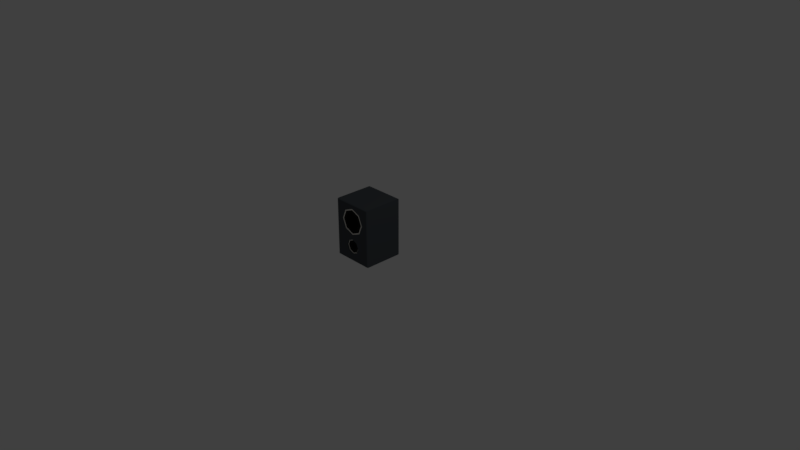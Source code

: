 # Source: stereo.blend  (saved by Blender 2.78.0; exported with 4.5.12 LTS)
import bpy
from mathutils import Matrix  # noqa: F401  (used for matrix-valued properties, if any)

bpy.ops.wm.read_factory_settings(use_empty=True)
scene = bpy.context.scene
scene.name = 'Scene'

# ---- collections
col_collection_1 = bpy.data.collections.new('Collection 1'); scene.collection.children.link(col_collection_1)

# ---- materials (node trees are filled in below, after node groups)
mat_lambert3sg = bpy.data.materials.new('lambert3SG')
mat_lambert3sg.alpha_threshold = 0.0
mat_lambert3sg.use_transparent_shadow = False
mat_lambert3sg.diffuse_color = (0.84, 0.81, 0.75, 1.0)
mat_lambert3sg.roughness = 0.5
mat_lambert4sg = bpy.data.materials.new('lambert4SG')
mat_lambert4sg.alpha_threshold = 0.0
mat_lambert4sg.use_transparent_shadow = False
mat_lambert4sg.diffuse_color = (0.01, 0.01, 0.01, 1.0)
mat_lambert4sg.roughness = 0.5
mat_lambert2sg = bpy.data.materials.new('lambert2SG')
mat_lambert2sg.alpha_threshold = 0.0
mat_lambert2sg.use_transparent_shadow = False
mat_lambert2sg.diffuse_color = (0.07, 0.08, 0.09, 1.0)
mat_lambert2sg.roughness = 0.5

# ---- material node trees

# ---- world
world_world = bpy.data.worlds.new('World'); scene.world = world_world
world_world.color = (0.05088, 0.05088, 0.05088)
world_world.use_sun_shadow = False
world_world.sun_shadow_jitter_overblur = 0.0
world_world.cycles.sampling_method = 'MANUAL'

# ---- cameras
cam_camera = bpy.data.cameras.new('Camera')
cam_camera.clip_end = 100.0
cam_camera.lens = 35.0
cam_camera.sensor_width = 32.0
cam_camera.sensor_height = 18.0
cam_camera.ortho_scale = 7.314
cam_camera.dof.focus_distance = 0.0
cam_camera.dof.aperture_fstop = 128.0

# ---- lights
light_lamp = bpy.data.lights.new('Lamp', 'POINT')
light_lamp.transmission_factor = 0.0
light_lamp.cutoff_distance = 30.0
light_lamp.energy = 100.0
light_lamp.shadow_buffer_clip_start = 1.001
light_lamp.shadow_soft_size = 0.1
light_lamp.shadow_maximum_resolution = 0.006
light_lamp.use_absolute_resolution = True

# ---- meshes
me_hifistereo = bpy.data.meshes.new('hifiStereo')
me_hifistereo.from_pydata([(0.0, 3.835, 2.671), (-1.149, 4.311, 2.671), (-1.259, 4.201, 2.671), (0.0, 3.679, 2.671), (-1.625, 5.46, 2.671), (-1.78, 5.46, 2.671), (1.149, 4.311, 2.671), (1.259, 4.201, 2.671), (1.625, 5.46, 2.671), (1.78, 5.46, 2.671), (-1.149, 6.608, 2.671), (-1.259, 6.718, 2.671), (0.0, 7.084, 2.671), (0.0, 7.24, 2.671), (1.149, 6.608, 2.671), (1.259, 6.718, 2.671), (0.0, 3.835, 2.598), (0.0, 3.679, 2.598), (-1.259, 4.201, 2.598), (-1.149, 4.311, 2.598), (-1.78, 5.46, 2.598), (-1.625, 5.46, 2.598), (1.149, 4.311, 2.598), (1.259, 4.201, 2.598), (1.625, 5.46, 2.598), (1.78, 5.46, 2.598), (-1.259, 6.718, 2.598), (-1.149, 6.608, 2.598), (0.0, 7.24, 2.598), (0.0, 7.084, 2.598), (1.259, 6.718, 2.598), (1.149, 6.608, 2.598), (0.0, 1.868, 2.551), (0.0, 1.996, 2.598), (-0.09005, 1.906, 2.551), (-0.1274, 1.996, 2.551), (0.09005, 1.906, 2.551), (0.1274, 1.996, 2.551), (-0.09005, 2.086, 2.551), (0.0, 2.123, 2.551), (0.09005, 2.086, 2.551), (0.0, 1.752, 2.408), (-0.1724, 1.823, 2.408), (-0.2086, 1.787, 2.408), (0.0, 1.701, 2.408), (-0.2438, 1.996, 2.408), (-0.295, 1.996, 2.408), (0.1724, 1.823, 2.408), (0.2086, 1.787, 2.408), (0.2438, 1.996, 2.408), (0.295, 1.996, 2.408), (-0.1724, 2.168, 2.408), (-0.2086, 2.204, 2.408), (0.0, 2.24, 2.408), (0.0, 2.291, 2.408), (0.1724, 2.168, 2.408), (0.2086, 2.204, 2.408), (0.0, 2.427, 2.513), (0.3049, 2.301, 2.513), (0.6615, 2.657, 2.57), (0.0, 2.931, 2.57), (-0.3049, 2.301, 2.513), (-0.6615, 2.657, 2.57), (-0.4311, 1.996, 2.513), (-0.9355, 1.996, 2.57), (-0.3049, 1.691, 2.513), (-0.6615, 1.334, 2.57), (0.0, 1.565, 2.513), (0.0, 1.06, 2.57), (0.3049, 1.691, 2.513), (0.6615, 1.334, 2.57), (0.4311, 1.996, 2.513), (0.9355, 1.996, 2.57), (0.0, 2.423, 2.489), (0.3022, 2.298, 2.489), (-0.3022, 2.298, 2.489), (-0.4274, 1.996, 2.489), (-0.3022, 1.694, 2.489), (0.0, 1.568, 2.489), (0.3022, 1.694, 2.489), (0.4274, 1.996, 2.489), (-0.3825, 1.996, 2.488), (-0.2705, 2.266, 2.488), (-0.2843, 2.28, 2.488), (-0.4021, 1.996, 2.488), (-0.2705, 1.725, 2.488), (-0.2843, 1.711, 2.488), (0.0, 1.613, 2.488), (0.0, 1.594, 2.488), (0.2705, 1.725, 2.488), (0.2843, 1.711, 2.488), (0.3825, 1.996, 2.488), (0.4021, 1.996, 2.488), (0.2705, 2.266, 2.488), (0.2843, 2.28, 2.488), (0.0, 2.378, 2.488), (0.0, 2.398, 2.488), (-0.2874, 2.283, 2.489), (-0.4064, 1.996, 2.489), (-0.2874, 1.708, 2.489), (0.0, 1.589, 2.489), (0.2874, 1.708, 2.489), (0.4064, 1.996, 2.489), (0.2874, 2.283, 2.489), (0.0, 2.402, 2.489), (0.0, 1.786, 2.488), (-0.1481, 1.848, 2.488), (-0.2095, 1.996, 2.488), (0.1481, 1.848, 2.488), (0.2095, 1.996, 2.488), (-0.1481, 2.144, 2.488), (0.0, 2.205, 2.488), (0.1481, 2.144, 2.488), (0.0, 1.112, 2.594), (-0.6246, 1.371, 2.594), (-0.7216, 1.274, 2.595), (0.0, 0.9752, 2.595), (-0.8833, 1.996, 2.594), (-1.021, 1.996, 2.595), (0.6246, 1.371, 2.594), (0.7216, 1.274, 2.595), (0.8833, 1.996, 2.594), (1.021, 1.996, 2.595), (-0.6246, 2.62, 2.594), (-0.7216, 2.717, 2.595), (0.0, 2.879, 2.594), (0.0, 3.016, 2.595), (0.6246, 2.62, 2.594), (0.7216, 2.717, 2.595), (0.0, 1.112, 2.555), (0.0, 0.9752, 2.554), (-0.7216, 1.274, 2.554), (-0.6246, 1.371, 2.555), (-1.021, 1.996, 2.554), (-0.8833, 1.996, 2.555), (0.6246, 1.371, 2.555), (0.7216, 1.274, 2.554), (0.8833, 1.996, 2.555), (1.021, 1.996, 2.554), (-0.7216, 2.717, 2.554), (-0.6246, 2.62, 2.555), (0.0, 3.016, 2.554), (0.0, 2.879, 2.555), (0.7216, 2.717, 2.554), (0.6246, 2.62, 2.555), (0.0, 4.95, 2.184), (0.0, 5.46, 2.072), (-0.3602, 5.099, 2.184), (-0.5093, 5.46, 2.184), (0.3602, 5.099, 2.184), (0.5093, 5.46, 2.184), (-0.3602, 5.82, 2.184), (0.0, 5.969, 2.184), (0.3602, 5.82, 2.184), (-0.5706, 4.889, 2.34), (0.0, 4.653, 2.34), (-0.8069, 5.46, 2.34), (0.5706, 4.889, 2.34), (0.8069, 5.46, 2.34), (-0.5706, 6.03, 2.34), (0.0, 6.266, 2.34), (0.5706, 6.03, 2.34), (0.0, 6.639, 2.627), (0.8339, 6.293, 2.627), (1.154, 6.613, 2.627), (0.0, 7.091, 2.627), (-0.8339, 6.293, 2.627), (-1.154, 6.613, 2.627), (-1.179, 5.46, 2.627), (-1.632, 5.46, 2.627), (-0.8339, 4.626, 2.627), (-1.154, 4.306, 2.627), (0.0, 4.28, 2.627), (0.0, 3.828, 2.627), (0.8339, 4.626, 2.627), (1.154, 4.306, 2.627), (1.179, 5.46, 2.627), (1.632, 5.46, 2.627), (0.0, 6.629, 2.561), (0.8266, 6.286, 2.561), (-0.8266, 6.286, 2.561), (-1.169, 5.46, 2.561), (-0.8266, 4.633, 2.561), (0.0, 4.291, 2.561), (0.8266, 4.633, 2.561), (1.169, 5.46, 2.561), (-1.046, 5.46, 2.56), (-0.7399, 6.199, 2.56), (-0.7777, 6.237, 2.56), (-1.1, 5.46, 2.56), (-0.7399, 4.72, 2.56), (-0.7777, 4.682, 2.56), (0.0, 4.413, 2.56), (0.0, 4.36, 2.56), (0.7399, 4.72, 2.56), (0.7777, 4.682, 2.56), (1.046, 5.46, 2.56), (1.1, 5.46, 2.56), (0.7399, 6.199, 2.56), (0.7777, 6.237, 2.56), (0.0, 6.506, 2.56), (0.0, 6.559, 2.56), (-0.7861, 6.246, 2.561), (-1.112, 5.46, 2.561), (-0.7861, 4.673, 2.561), (0.0, 4.348, 2.561), (0.7861, 4.673, 2.561), (1.112, 5.46, 2.561), (0.7861, 6.246, 2.561), (0.0, 6.571, 2.561), (-2.666, 0.06596, 2.712), (0.0, 0.06596, 2.712), (0.0, 0.9906, 2.712), (-0.7107, 1.285, 2.712), (-2.648, 0.09215, -2.712), (-2.712, 0.0, -2.608), (-2.712, 1.996, -2.608), (-2.648, 2.041, -2.712), (0.0, 0.09215, -2.712), (0.0, 0.0, -2.608), (0.7107, 1.285, 2.712), (2.666, 0.06596, 2.712), (2.666, 2.028, 2.712), (1.005, 1.996, 2.712), (1.005, 1.996, 2.712), (-2.666, 2.028, 2.712), (-1.005, 1.996, 2.712), (-0.7107, 2.706, 2.712), (-0.7107, 2.707, 2.712), (-2.666, 3.448, 2.712), (0.0, 1.996, -2.712), (-2.712, 3.44, -2.608), (-2.648, 3.451, -2.712), (2.648, 0.09215, -2.712), (2.712, 0.0, -2.608), (2.648, 2.041, -2.712), (2.712, 1.996, -2.608), (0.0, 3.44, 2.712), (0.0, 3.001, 2.712), (0.7104, 2.707, 2.712), (2.666, 3.448, 2.712), (0.0, 3.616, 2.712), (-1.303, 4.156, 2.712), (0.0, 3.44, -2.712), (-2.712, 5.46, -2.608), (-2.648, 5.423, -2.712), (2.648, 3.451, -2.712), (2.712, 3.44, -2.608), (1.303, 4.156, 2.712), (2.666, 5.434, 2.712), (1.843, 5.46, 2.712), (0.0, 3.725, 2.56), (-1.226, 4.233, 2.56), (-1.843, 5.46, 2.712), (-1.734, 5.46, 2.56), (-2.666, 5.434, 2.712), (-1.303, 6.763, 2.712), (-2.666, 7.782, 2.712), (0.0, 5.46, -2.712), (-2.712, 7.848, -2.608), (-2.648, 7.756, -2.712), (2.648, 5.423, -2.712), (2.712, 5.46, -2.608), (1.226, 4.233, 2.56), (0.0, 7.782, 2.712), (0.0, 7.303, 2.712), (1.303, 6.763, 2.712), (2.666, 7.782, 2.712), (1.734, 5.46, 2.56), (-1.226, 6.686, 2.56), (0.0, 7.194, 2.56), (0.0, 7.848, -2.608), (0.0, 7.756, -2.712), (2.648, 7.756, -2.712), (2.712, 7.848, -2.608), (1.226, 6.686, 2.56), (0.6979, 2.694, 2.56), (0.0, 2.983, 2.56), (0.987, 1.996, 2.56), (0.7107, 2.706, 2.712), (-0.6979, 2.694, 2.56), (0.6979, 1.298, 2.56), (-1.005, 1.996, 2.712), (-0.987, 1.996, 2.56), (0.0, 1.009, 2.56), (-0.6979, 1.298, 2.56), (2.712, 5.46, 2.575), (2.712, 7.848, 2.575), (2.712, 3.44, 2.575), (2.712, 1.996, 2.575), (2.712, 0.0, 2.575), (0.0, 0.0, 2.575), (-2.712, 0.0, 2.575), (-2.712, 1.996, 2.575), (-2.712, 3.44, 2.575), (-2.712, 5.46, 2.575), (-2.712, 7.848, 2.575), (0.0, 7.848, 2.575)], [], [(0, 1, 2, 3), (1, 4, 5, 2), (6, 0, 3, 7), (8, 6, 7, 9), (4, 10, 11, 5), (10, 12, 13, 11), (12, 14, 15, 13), (14, 8, 9, 15), (16, 17, 18, 19), (19, 18, 20, 21), (22, 23, 17, 16), (24, 25, 23, 22), (21, 20, 26, 27), (27, 26, 28, 29), (29, 28, 30, 31), (31, 30, 25, 24), (16, 19, 1, 0), (18, 17, 3, 2), (19, 21, 4, 1), (20, 18, 2, 5), (22, 16, 0, 6), (17, 23, 7, 3), (24, 22, 6, 8), (23, 25, 9, 7), (21, 27, 10, 4), (26, 20, 5, 11), (27, 29, 12, 10), (28, 26, 11, 13), (29, 31, 14, 12), (30, 28, 13, 15), (31, 24, 8, 14), (25, 30, 15, 9), (32, 33, 34), (34, 33, 35), (36, 33, 32), (37, 33, 36), (35, 33, 38), (38, 33, 39), (39, 33, 40), (40, 33, 37), (41, 42, 43, 44), (42, 45, 46, 43), (47, 41, 44, 48), (49, 47, 48, 50), (45, 51, 52, 46), (51, 53, 54, 52), (53, 55, 56, 54), (55, 49, 50, 56), (57, 58, 59, 60), (61, 57, 60, 62), (63, 61, 62, 64), (65, 63, 64, 66), (67, 65, 66, 68), (69, 67, 68, 70), (71, 69, 70, 72), (58, 71, 72, 59), (73, 74, 58, 57), (75, 73, 57, 61), (76, 75, 61, 63), (77, 76, 63, 65), (78, 77, 65, 67), (79, 78, 67, 69), (80, 79, 69, 71), (74, 80, 71, 58), (81, 82, 83, 84), (85, 81, 84, 86), (87, 85, 86, 88), (89, 87, 88, 90), (91, 89, 90, 92), (93, 91, 92, 94), (95, 93, 94, 96), (82, 95, 96, 83), (46, 52, 82, 81), (43, 46, 81, 85), (44, 43, 85, 87), (48, 44, 87, 89), (50, 48, 89, 91), (56, 50, 91, 93), (54, 56, 93, 95), (52, 54, 95, 82), (84, 83, 97, 98), (86, 84, 98, 99), (88, 86, 99, 100), (90, 88, 100, 101), (92, 90, 101, 102), (94, 92, 102, 103), (96, 94, 103, 104), (83, 96, 104, 97), (97, 104, 73, 75), (98, 97, 75, 76), (99, 98, 76, 77), (100, 99, 77, 78), (101, 100, 78, 79), (102, 101, 79, 80), (103, 102, 80, 74), (104, 103, 74, 73), (42, 41, 105, 106), (45, 42, 106, 107), (41, 47, 108, 105), (47, 49, 109, 108), (51, 45, 107, 110), (53, 51, 110, 111), (55, 53, 111, 112), (49, 55, 112, 109), (109, 112, 40, 37), (108, 109, 37, 36), (105, 108, 36, 32), (106, 105, 32, 34), (107, 106, 34, 35), (110, 107, 35, 38), (111, 110, 38, 39), (112, 111, 39, 40), (113, 114, 115, 116), (114, 117, 118, 115), (119, 113, 116, 120), (121, 119, 120, 122), (117, 123, 124, 118), (123, 125, 126, 124), (125, 127, 128, 126), (127, 121, 122, 128), (129, 130, 131, 132), (132, 131, 133, 134), (135, 136, 130, 129), (137, 138, 136, 135), (134, 133, 139, 140), (140, 139, 141, 142), (142, 141, 143, 144), (144, 143, 138, 137), (129, 132, 114, 113), (131, 130, 116, 115), (132, 134, 117, 114), (133, 131, 115, 118), (135, 129, 113, 119), (130, 136, 120, 116), (137, 135, 119, 121), (136, 138, 122, 120), (134, 140, 123, 117), (139, 133, 118, 124), (140, 142, 125, 123), (141, 139, 124, 126), (142, 144, 127, 125), (143, 141, 126, 128), (144, 137, 121, 127), (138, 143, 128, 122), (145, 146, 147), (147, 146, 148), (149, 146, 145), (150, 146, 149), (148, 146, 151), (151, 146, 152), (152, 146, 153), (153, 146, 150), (145, 147, 154, 155), (147, 148, 156, 154), (149, 145, 155, 157), (150, 149, 157, 158), (148, 151, 159, 156), (151, 152, 160, 159), (152, 153, 161, 160), (153, 150, 158, 161), (162, 163, 164, 165), (166, 162, 165, 167), (168, 166, 167, 169), (170, 168, 169, 171), (172, 170, 171, 173), (174, 172, 173, 175), (176, 174, 175, 177), (163, 176, 177, 164), (178, 179, 163, 162), (180, 178, 162, 166), (181, 180, 166, 168), (182, 181, 168, 170), (183, 182, 170, 172), (184, 183, 172, 174), (185, 184, 174, 176), (179, 185, 176, 163), (186, 187, 188, 189), (190, 186, 189, 191), (192, 190, 191, 193), (194, 192, 193, 195), (196, 194, 195, 197), (198, 196, 197, 199), (200, 198, 199, 201), (187, 200, 201, 188), (156, 159, 187, 186), (154, 156, 186, 190), (155, 154, 190, 192), (157, 155, 192, 194), (158, 157, 194, 196), (161, 158, 196, 198), (160, 161, 198, 200), (159, 160, 200, 187), (189, 188, 202, 203), (191, 189, 203, 204), (193, 191, 204, 205), (195, 193, 205, 206), (197, 195, 206, 207), (199, 197, 207, 208), (201, 199, 208, 209), (188, 201, 209, 202), (202, 209, 178, 180), (203, 202, 180, 181), (204, 203, 181, 182), (205, 204, 182, 183), (206, 205, 183, 184), (207, 206, 184, 185), (208, 207, 185, 179), (209, 208, 179, 178), (210, 211, 212, 213), (214, 215, 216, 217), (214, 218, 219, 215), (220, 221, 222, 223, 224), (225, 226, 227, 228, 229), (217, 230, 218, 214), (217, 216, 231, 232), (219, 218, 233, 234), (234, 233, 235, 236), (237, 238, 239, 240), (229, 237, 241, 242), (232, 243, 230, 217), (218, 230, 235, 233), (232, 231, 244, 245), (236, 235, 246, 247), (248, 240, 249, 250), (242, 241, 251, 252), (253, 242, 252, 254), (255, 253, 256, 257), (245, 258, 243, 232), (235, 230, 243, 246), (245, 244, 259, 260), (247, 246, 261, 262), (241, 248, 263, 251), (264, 265, 266, 267), (248, 250, 268, 263), (256, 253, 254, 269), (265, 256, 269, 270), (259, 271, 272, 260), (260, 272, 258, 245), (258, 261, 246, 243), (262, 261, 273, 274), (272, 271, 274, 273), (266, 265, 270, 275), (250, 266, 275, 268), (272, 273, 261, 258), (276, 239, 238, 277), (278, 224, 223, 279, 276), (280, 228, 227), (220, 224, 278, 281), (280, 227, 226, 282, 283), (212, 220, 281, 284), (282, 213, 285, 283), (213, 212, 284, 285), (267, 266, 250, 249), (241, 237, 240, 248), (279, 239, 276), (240, 239, 279, 223, 222), (212, 211, 221, 220), (210, 213, 282, 226, 225), (238, 228, 280, 277), (229, 228, 238, 237), (229, 242, 253, 255), (257, 256, 265, 264), (249, 286, 287, 267), (240, 288, 286, 249), (222, 289, 288, 240), (221, 290, 289, 222), (211, 291, 290, 221), (292, 291, 211, 210), (293, 292, 210, 225), (294, 293, 225, 229), (295, 294, 229, 255), (296, 295, 255, 257), (257, 264, 297, 296), (287, 297, 264, 267), (286, 262, 274, 287), (288, 247, 262, 286), (289, 236, 247, 288), (290, 234, 236, 289), (291, 219, 234, 290), (215, 219, 291, 292), (216, 215, 292, 293), (231, 216, 293, 294), (244, 231, 294, 295), (259, 244, 295, 296), (296, 297, 271, 259), (274, 271, 297, 287)])
me_hifistereo.polygons.foreach_set('material_index', [0, 0, 0, 0, 0, 0, 0, 0, 0, 0, 0, 0, 0, 0, 0, 0, 0, 0, 0, 0, 0, 0, 0, 0, 0, 0, 0, 0, 0, 0, 0, 0, 1, 1, 1, 1, 1, 1, 1, 1, 1, 1, 1, 1, 1, 1, 1, 1, 1, 1, 1, 1, 1, 1, 1, 1, 1, 1, 1, 1, 1, 1, 1, 1, 1, 1, 1, 1, 1, 1, 1, 1, 1, 1, 1, 1, 1, 1, 1, 1, 1, 1, 1, 1, 1, 1, 1, 1, 1, 1, 1, 1, 1, 1, 1, 1, 1, 1, 1, 1, 1, 1, 1, 1, 1, 1, 1, 1, 1, 1, 1, 1, 0, 0, 0, 0, 0, 0, 0, 0, 0, 0, 0, 0, 0, 0, 0, 0, 0, 0, 0, 0, 0, 0, 0, 0, 0, 0, 0, 0, 0, 0, 0, 0, 1, 1, 1, 1, 1, 1, 1, 1, 1, 1, 1, 1, 1, 1, 1, 1, 1, 1, 1, 1, 1, 1, 1, 1, 1, 1, 1, 1, 1, 1, 1, 1, 1, 1, 1, 1, 1, 1, 1, 1, 1, 1, 1, 1, 1, 1, 1, 1, 1, 1, 1, 1, 1, 1, 1, 1, 1, 1, 1, 1, 1, 1, 1, 1, 2, 2, 2, 2, 2, 2, 2, 2, 2, 2, 2, 2, 2, 2, 2, 2, 2, 2, 2, 2, 2, 2, 2, 2, 2, 2, 2, 2, 2, 2, 2, 2, 2, 2, 2, 2, 2, 2, 2, 2, 2, 2, 2, 2, 2, 2, 2, 2, 2, 2, 2, 2, 2, 2, 2, 2, 2, 2, 2, 2, 2, 2, 2, 2, 2, 2, 2, 2, 2, 2, 2, 2, 2, 2, 2, 2, 2, 2])
_uv = me_hifistereo.uv_layers.new(name='UVMap')
_uv.uv.foreach_set('vector', [0.0, 0.0, 1.0, 0.0, 1.0, 1.0, 0.0, 1.0, 0.0, 0.0, 1.0, 0.0, 1.0, 1.0, 0.0, 1.0, 0.0, 0.0, 1.0, 0.0, 1.0, 1.0, 0.0, 1.0, 0.0, 0.0, 1.0, 0.0, 1.0, 1.0, 0.0, 1.0, 0.0, 0.0, 1.0, 0.0, 1.0, 1.0, 0.0, 1.0, 0.0, 0.0, 1.0, 0.0, 1.0, 1.0, 0.0, 1.0, 0.0, 0.0, 1.0, 0.0, 1.0, 1.0, 0.0, 1.0, 0.0, 0.0, 1.0, 0.0, 1.0, 1.0, 0.0, 1.0, 0.0, 0.0, 0.0, 1.0, 1.0, 1.0, 1.0, 0.0, 0.0, 0.0, 0.0, 1.0, 1.0, 1.0, 1.0, 0.0, 0.0, 0.0, 0.0, 1.0, 1.0, 1.0, 1.0, 0.0, 0.0, 0.0, 0.0, 1.0, 1.0, 1.0, 1.0, 0.0, 0.0, 0.0, 0.0, 1.0, 1.0, 1.0, 1.0, 0.0, 0.0, 0.0, 0.0, 1.0, 1.0, 1.0, 1.0, 0.0, 0.0, 0.0, 0.0, 1.0, 1.0, 1.0, 1.0, 0.0, 0.0, 0.0, 0.0, 1.0, 1.0, 1.0, 1.0, 0.0, 0.0, 0.0, 1.0, 0.0, 1.0, 0.0, 0.0, 0.0, 1.0, 1.0, 0.0, 1.0, 0.0, 1.0, 1.0, 1.0, 0.0, 0.0, 1.0, 0.0, 1.0, 0.0, 0.0, 0.0, 1.0, 1.0, 0.0, 1.0, 0.0, 1.0, 1.0, 1.0, 0.0, 0.0, 1.0, 0.0, 1.0, 0.0, 0.0, 0.0, 1.0, 1.0, 0.0, 1.0, 0.0, 1.0, 1.0, 1.0, 0.0, 0.0, 1.0, 0.0, 1.0, 0.0, 0.0, 0.0, 1.0, 1.0, 0.0, 1.0, 0.0, 1.0, 1.0, 1.0, 0.0, 0.0, 1.0, 0.0, 1.0, 0.0, 0.0, 0.0, 1.0, 1.0, 0.0, 1.0, 0.0, 1.0, 1.0, 1.0, 0.0, 0.0, 1.0, 0.0, 1.0, 0.0, 0.0, 0.0, 1.0, 1.0, 0.0, 1.0, 0.0, 1.0, 1.0, 1.0, 0.0, 0.0, 1.0, 0.0, 1.0, 0.0, 0.0, 0.0, 1.0, 1.0, 0.0, 1.0, 0.0, 1.0, 1.0, 1.0, 0.0, 0.0, 1.0, 0.0, 1.0, 0.0, 0.0, 0.0, 1.0, 1.0, 0.0, 1.0, 0.0, 1.0, 1.0, 1.0, 0.5, 0.3125, 0.5, 0.15, 0.3895, 0.2667, 0.3895, 0.2667, 0.5, 0.15, 0.3438, 0.1562, 0.6105, 0.2667, 0.5, 0.15, 0.5, 0.3125, 0.6562, 0.1562, 0.5, 0.15, 0.6105, 0.2667, 0.3438, 0.1562, 0.5, 0.15, 0.3895, 0.04577, 0.3895, 0.04577, 0.5, 0.15, 0.5, 0.0, 0.5, 0.0, 0.5, 0.15, 0.6105, 0.04577, 0.6105, 0.04577, 0.5, 0.15, 0.6562, 0.1562, 0.0, 0.0, 1.0, 0.0, 1.0, 0.2985, 0.0, 0.2985, 0.0, 0.0, 1.0, 0.0, 1.0, 0.2985, 0.0, 0.2985, 0.0, 0.0, 1.0, 0.0, 1.0, 0.2985, 0.0, 0.2985, 0.0, 0.0, 1.0, 0.0, 1.0, 0.2985, 0.0, 0.2985, 0.0, 0.0, 1.0, 0.0, 1.0, 0.2985, 0.0, 0.2985, 0.0, 0.0, 1.0, 0.0, 1.0, 0.2985, 0.0, 0.2985, 0.0, 0.0, 1.0, 0.0, 1.0, 0.2985, 0.0, 0.2985, 0.0, 0.0, 1.0, 0.0, 1.0, 0.2985, 0.0, 0.2985, 0.0, 0.581, 1.0, 0.581, 1.0, 1.0, 0.0, 1.0, 0.0, 0.581, 1.0, 0.581, 1.0, 1.0, 0.0, 1.0, 0.0, 0.581, 1.0, 0.581, 1.0, 1.0, 0.0, 1.0, 0.0, 0.581, 1.0, 0.581, 1.0, 1.0, 0.0, 1.0, 0.0, 0.581, 1.0, 0.581, 1.0, 1.0, 0.0, 1.0, 0.0, 0.581, 1.0, 0.581, 1.0, 1.0, 0.0, 1.0, 0.0, 0.581, 1.0, 0.581, 1.0, 1.0, 0.0, 1.0, 0.0, 0.581, 1.0, 0.581, 1.0, 1.0, 0.0, 1.0, 0.0, 0.5209, 1.0, 0.5209, 1.0, 0.581, 0.0, 0.581, 0.0, 0.5209, 1.0, 0.5209, 1.0, 0.581, 0.0, 0.581, 0.0, 0.5209, 1.0, 0.5209, 1.0, 0.581, 0.0, 0.581, 0.0, 0.5209, 1.0, 0.5209, 1.0, 0.581, 0.0, 0.581, 0.0, 0.5209, 1.0, 0.5209, 1.0, 0.581, 0.0, 0.581, 0.0, 0.5209, 1.0, 0.5209, 1.0, 0.581, 0.0, 0.581, 0.0, 0.5209, 1.0, 0.5209, 1.0, 0.581, 0.0, 0.581, 0.0, 0.5209, 1.0, 0.5209, 1.0, 0.581, 0.0, 0.581, 0.0, 0.4578, 1.0, 0.4578, 1.0, 0.5074, 0.0, 0.5074, 0.0, 0.4578, 1.0, 0.4578, 1.0, 0.5074, 0.0, 0.5074, 0.0, 0.4578, 1.0, 0.4578, 1.0, 0.5074, 0.0, 0.5074, 0.0, 0.4578, 1.0, 0.4578, 1.0, 0.5074, 0.0, 0.5074, 0.0, 0.4578, 1.0, 0.4578, 1.0, 0.5074, 0.0, 0.5074, 0.0, 0.4578, 1.0, 0.4578, 1.0, 0.5074, 0.0, 0.5074, 0.0, 0.4578, 1.0, 0.4578, 1.0, 0.5074, 0.0, 0.5074, 0.0, 0.4578, 1.0, 0.4578, 1.0, 0.5074, 0.0, 0.5074, 0.0, 0.2985, 1.0, 0.2985, 1.0, 0.4578, 0.0, 0.4578, 0.0, 0.2985, 1.0, 0.2985, 1.0, 0.4578, 0.0, 0.4578, 0.0, 0.2985, 1.0, 0.2985, 1.0, 0.4578, 0.0, 0.4578, 0.0, 0.2985, 1.0, 0.2985, 1.0, 0.4578, 0.0, 0.4578, 0.0, 0.2985, 1.0, 0.2985, 1.0, 0.4578, 0.0, 0.4578, 0.0, 0.2985, 1.0, 0.2985, 1.0, 0.4578, 0.0, 0.4578, 0.0, 0.2985, 1.0, 0.2985, 1.0, 0.4578, 0.0, 0.4578, 0.0, 0.2985, 1.0, 0.2985, 1.0, 0.4578, 0.0, 0.4578, 0.0, 0.5074, 1.0, 0.5074, 1.0, 0.5097, 0.0, 0.5097, 0.0, 0.5074, 1.0, 0.5074, 1.0, 0.5097, 0.0, 0.5097, 0.0, 0.5074, 1.0, 0.5074, 1.0, 0.5097, 0.0, 0.5097, 0.0, 0.5074, 1.0, 0.5074, 1.0, 0.5097, 0.0, 0.5097, 0.0, 0.5074, 1.0, 0.5074, 1.0, 0.5097, 0.0, 0.5097, 0.0, 0.5074, 1.0, 0.5074, 1.0, 0.5097, 0.0, 0.5097, 0.0, 0.5074, 1.0, 0.5074, 1.0, 0.5097, 0.0, 0.5097, 0.0, 0.5074, 1.0, 0.5074, 1.0, 0.5097, 0.0, 0.5097, 0.0, 0.5097, 1.0, 0.5097, 1.0, 0.5209, 0.0, 0.5209, 0.0, 0.5097, 1.0, 0.5097, 1.0, 0.5209, 0.0, 0.5209, 0.0, 0.5097, 1.0, 0.5097, 1.0, 0.5209, 0.0, 0.5209, 0.0, 0.5097, 1.0, 0.5097, 1.0, 0.5209, 0.0, 0.5209, 0.0, 0.5097, 1.0, 0.5097, 1.0, 0.5209, 0.0, 0.5209, 0.0, 0.5097, 1.0, 0.5097, 1.0, 0.5209, 0.0, 0.5209, 0.0, 0.5097, 1.0, 0.5097, 1.0, 0.5209, 0.0, 0.5209, 0.0, 0.5097, 1.0, 0.5097, 1.0, 0.5209, 0.0, 0.5209, 0.3895, 0.2667, 0.5, 0.3125, 0.5, 0.3125, 0.3895, 0.2667, 0.3438, 0.1562, 0.3895, 0.2667, 0.3895, 0.2667, 0.3438, 0.1562, 0.5, 0.3125, 0.6105, 0.2667, 0.6105, 0.2667, 0.5, 0.3125, 0.6105, 0.2667, 0.6562, 0.1562, 0.6562, 0.1562, 0.6105, 0.2667, 0.3895, 0.04577, 0.3438, 0.1562, 0.3438, 0.1562, 0.3895, 0.04577, 0.5, 0.0, 0.3895, 0.04577, 0.3895, 0.04577, 0.5, 0.0, 0.6105, 0.04577, 0.5, 0.0, 0.5, 0.0, 0.6105, 0.04577, 0.6562, 0.1562, 0.6105, 0.04577, 0.6105, 0.04577, 0.6562, 0.1562, 0.6562, 0.1562, 0.6105, 0.04577, 0.6105, 0.04577, 0.6562, 0.1562, 0.6105, 0.2667, 0.6562, 0.1562, 0.6562, 0.1562, 0.6105, 0.2667, 0.5, 0.3125, 0.6105, 0.2667, 0.6105, 0.2667, 0.5, 0.3125, 0.3895, 0.2667, 0.5, 0.3125, 0.5, 0.3125, 0.3895, 0.2667, 0.3438, 0.1562, 0.3895, 0.2667, 0.3895, 0.2667, 0.3438, 0.1562, 0.3895, 0.04577, 0.3438, 0.1562, 0.3438, 0.1562, 0.3895, 0.04577, 0.5, 0.0, 0.3895, 0.04577, 0.3895, 0.04577, 0.5, 0.0, 0.6105, 0.04577, 0.5, 0.0, 0.5, 0.0, 0.6105, 0.04577, 0.0, 0.0, 1.0, 0.0, 1.0, 1.0, 0.0, 1.0, 0.0, 0.0, 1.0, 0.0, 1.0, 1.0, 0.0, 1.0, 0.0, 0.0, 1.0, 0.0, 1.0, 1.0, 0.0, 1.0, 0.0, 0.0, 1.0, 0.0, 1.0, 1.0, 0.0, 1.0, 0.0, 0.0, 1.0, 0.0, 1.0, 1.0, 0.0, 1.0, 0.0, 0.0, 1.0, 0.0, 1.0, 1.0, 0.0, 1.0, 0.0, 0.0, 1.0, 0.0, 1.0, 1.0, 0.0, 1.0, 0.0, 0.0, 1.0, 0.0, 1.0, 1.0, 0.0, 1.0, 0.0, 0.0, 0.0, 1.0, 1.0, 1.0, 1.0, 0.0, 0.0, 0.0, 0.0, 1.0, 1.0, 1.0, 1.0, 0.0, 0.0, 0.0, 0.0, 1.0, 1.0, 1.0, 1.0, 0.0, 0.0, 0.0, 0.0, 1.0, 1.0, 1.0, 1.0, 0.0, 0.0, 0.0, 0.0, 1.0, 1.0, 1.0, 1.0, 0.0, 0.0, 0.0, 0.0, 1.0, 1.0, 1.0, 1.0, 0.0, 0.0, 0.0, 0.0, 1.0, 1.0, 1.0, 1.0, 0.0, 0.0, 0.0, 0.0, 1.0, 1.0, 1.0, 1.0, 0.0, 0.0, 0.0, 1.0, 0.0, 1.0, 0.0, 0.0, 0.0, 1.0, 1.0, 0.0, 1.0, 0.0, 1.0, 1.0, 1.0, 0.0, 0.0, 1.0, 0.0, 1.0, 0.0, 0.0, 0.0, 1.0, 1.0, 0.0, 1.0, 0.0, 1.0, 1.0, 1.0, 0.0, 0.0, 1.0, 0.0, 1.0, 0.0, 0.0, 0.0, 1.0, 1.0, 0.0, 1.0, 0.0, 1.0, 1.0, 1.0, 0.0, 0.0, 1.0, 0.0, 1.0, 0.0, 0.0, 0.0, 1.0, 1.0, 0.0, 1.0, 0.0, 1.0, 1.0, 1.0, 0.0, 0.0, 1.0, 0.0, 1.0, 0.0, 0.0, 0.0, 1.0, 1.0, 0.0, 1.0, 0.0, 1.0, 1.0, 1.0, 0.0, 0.0, 1.0, 0.0, 1.0, 0.0, 0.0, 0.0, 1.0, 1.0, 0.0, 1.0, 0.0, 1.0, 1.0, 1.0, 0.0, 0.0, 1.0, 0.0, 1.0, 0.0, 0.0, 0.0, 1.0, 1.0, 0.0, 1.0, 0.0, 1.0, 1.0, 1.0, 0.0, 0.0, 1.0, 0.0, 1.0, 0.0, 0.0, 0.0, 1.0, 1.0, 0.0, 1.0, 0.0, 1.0, 1.0, 1.0, 0.5, 0.3125, 0.5, 0.15, 0.3895, 0.2667, 0.3895, 0.2667, 0.5, 0.15, 0.3438, 0.1562, 0.6105, 0.2667, 0.5, 0.15, 0.5, 0.3125, 0.6562, 0.1562, 0.5, 0.15, 0.6105, 0.2667, 0.3438, 0.1562, 0.5, 0.15, 0.3895, 0.04577, 0.3895, 0.04577, 0.5, 0.15, 0.5, 0.0, 0.5, 0.0, 0.5, 0.15, 0.6105, 0.04577, 0.6105, 0.04577, 0.5, 0.15, 0.6562, 0.1562, 0.0, 0.0, 1.0, 0.0, 1.0, 0.2985, 0.0, 0.2985, 0.0, 0.0, 1.0, 0.0, 1.0, 0.2985, 0.0, 0.2985, 0.0, 0.0, 1.0, 0.0, 1.0, 0.2985, 0.0, 0.2985, 0.0, 0.0, 1.0, 0.0, 1.0, 0.2985, 0.0, 0.2985, 0.0, 0.0, 1.0, 0.0, 1.0, 0.2985, 0.0, 0.2985, 0.0, 0.0, 1.0, 0.0, 1.0, 0.2985, 0.0, 0.2985, 0.0, 0.0, 1.0, 0.0, 1.0, 0.2985, 0.0, 0.2985, 0.0, 0.0, 1.0, 0.0, 1.0, 0.2985, 0.0, 0.2985, 0.0, 0.581, 1.0, 0.581, 1.0, 1.0, 0.0, 1.0, 0.0, 0.581, 1.0, 0.581, 1.0, 1.0, 0.0, 1.0, 0.0, 0.581, 1.0, 0.581, 1.0, 1.0, 0.0, 1.0, 0.0, 0.581, 1.0, 0.581, 1.0, 1.0, 0.0, 1.0, 0.0, 0.581, 1.0, 0.581, 1.0, 1.0, 0.0, 1.0, 0.0, 0.581, 1.0, 0.581, 1.0, 1.0, 0.0, 1.0, 0.0, 0.581, 1.0, 0.581, 1.0, 1.0, 0.0, 1.0, 0.0, 0.581, 1.0, 0.581, 1.0, 1.0, 0.0, 1.0, 0.0, 0.5209, 1.0, 0.5209, 1.0, 0.581, 0.0, 0.581, 0.0, 0.5209, 1.0, 0.5209, 1.0, 0.581, 0.0, 0.581, 0.0, 0.5209, 1.0, 0.5209, 1.0, 0.581, 0.0, 0.581, 0.0, 0.5209, 1.0, 0.5209, 1.0, 0.581, 0.0, 0.581, 0.0, 0.5209, 1.0, 0.5209, 1.0, 0.581, 0.0, 0.581, 0.0, 0.5209, 1.0, 0.5209, 1.0, 0.581, 0.0, 0.581, 0.0, 0.5209, 1.0, 0.5209, 1.0, 0.581, 0.0, 0.581, 0.0, 0.5209, 1.0, 0.5209, 1.0, 0.581, 0.0, 0.581, 0.0, 0.4578, 1.0, 0.4578, 1.0, 0.5074, 0.0, 0.5074, 0.0, 0.4578, 1.0, 0.4578, 1.0, 0.5074, 0.0, 0.5074, 0.0, 0.4578, 1.0, 0.4578, 1.0, 0.5074, 0.0, 0.5074, 0.0, 0.4578, 1.0, 0.4578, 1.0, 0.5074, 0.0, 0.5074, 0.0, 0.4578, 1.0, 0.4578, 1.0, 0.5074, 0.0, 0.5074, 0.0, 0.4578, 1.0, 0.4578, 1.0, 0.5074, 0.0, 0.5074, 0.0, 0.4578, 1.0, 0.4578, 1.0, 0.5074, 0.0, 0.5074, 0.0, 0.4578, 1.0, 0.4578, 1.0, 0.5074, 0.0, 0.5074, 0.0, 0.2985, 1.0, 0.2985, 1.0, 0.4578, 0.0, 0.4578, 0.0, 0.2985, 1.0, 0.2985, 1.0, 0.4578, 0.0, 0.4578, 0.0, 0.2985, 1.0, 0.2985, 1.0, 0.4578, 0.0, 0.4578, 0.0, 0.2985, 1.0, 0.2985, 1.0, 0.4578, 0.0, 0.4578, 0.0, 0.2985, 1.0, 0.2985, 1.0, 0.4578, 0.0, 0.4578, 0.0, 0.2985, 1.0, 0.2985, 1.0, 0.4578, 0.0, 0.4578, 0.0, 0.2985, 1.0, 0.2985, 1.0, 0.4578, 0.0, 0.4578, 0.0, 0.2985, 1.0, 0.2985, 1.0, 0.4578, 0.0, 0.4578, 0.0, 0.5074, 1.0, 0.5074, 1.0, 0.5097, 0.0, 0.5097, 0.0, 0.5074, 1.0, 0.5074, 1.0, 0.5097, 0.0, 0.5097, 0.0, 0.5074, 1.0, 0.5074, 1.0, 0.5097, 0.0, 0.5097, 0.0, 0.5074, 1.0, 0.5074, 1.0, 0.5097, 0.0, 0.5097, 0.0, 0.5074, 1.0, 0.5074, 1.0, 0.5097, 0.0, 0.5097, 0.0, 0.5074, 1.0, 0.5074, 1.0, 0.5097, 0.0, 0.5097, 0.0, 0.5074, 1.0, 0.5074, 1.0, 0.5097, 0.0, 0.5097, 0.0, 0.5074, 1.0, 0.5074, 1.0, 0.5097, 0.0, 0.5097, 0.0, 0.5097, 1.0, 0.5097, 1.0, 0.5209, 0.0, 0.5209, 0.0, 0.5097, 1.0, 0.5097, 1.0, 0.5209, 0.0, 0.5209, 0.0, 0.5097, 1.0, 0.5097, 1.0, 0.5209, 0.0, 0.5209, 0.0, 0.5097, 1.0, 0.5097, 1.0, 0.5209, 0.0, 0.5209, 0.0, 0.5097, 1.0, 0.5097, 1.0, 0.5209, 0.0, 0.5209, 0.0, 0.5097, 1.0, 0.5097, 1.0, 0.5209, 0.0, 0.5209, 0.0, 0.5097, 1.0, 0.5097, 1.0, 0.5209, 0.0, 0.5209, 0.0, 0.5097, 1.0, 0.5097, 1.0, 0.5209, 0.0, 0.5209, 0.375, 0.0, 0.5092, 0.0, 0.5092, 0.03558, 0.474, 0.04684, 0.125, 0.0, 0.1298, 0.0, 0.1298, 0.07401, 0.125, 0.07401, 0.375, 0.75, 0.5092, 0.75, 0.5092, 0.7548, 0.375, 0.7548, 0.5395, 0.04684, 0.625, 0.0, 0.625, 0.07401, 0.5521, 0.07401, 0.5521, 0.07401, 0.375, 0.07401, 0.4594, 0.07401, 0.474, 0.1001, 0.474, 0.1001, 0.375, 0.1185, 0.375, 0.676, 0.5092, 0.676, 0.5092, 0.75, 0.375, 0.75, 0.125, 0.07401, 0.1298, 0.07401, 0.1298, 0.1185, 0.125, 0.1185, 0.5092, 0.7548, 0.5092, 0.75, 0.625, 0.75, 0.625, 0.7548, 0.8702, 0.0, 0.875, 0.0, 0.875, 0.07401, 0.8702, 0.07401, 0.5092, 0.1185, 0.5092, 0.1109, 0.5395, 0.1001, 0.625, 0.1185, 0.375, 0.1185, 0.5092, 0.1185, 0.5092, 0.124, 0.4447, 0.1411, 0.375, 0.6315, 0.5092, 0.6315, 0.5092, 0.676, 0.375, 0.676, 0.5092, 0.75, 0.5092, 0.676, 0.625, 0.676, 0.625, 0.75, 0.125, 0.1185, 0.1298, 0.1185, 0.1298, 0.1823, 0.125, 0.1823, 0.8702, 0.07401, 0.875, 0.07401, 0.875, 0.1185, 0.8702, 0.1185, 0.5648, 0.1411, 0.625, 0.1185, 0.625, 0.1823, 0.5879, 0.1823, 0.5, 0.4209, 0.5312, 0.4209, 0.5312, 0.3125, 0.5, 0.3125, 0.4688, 0.4209, 0.5, 0.4209, 0.5, 0.3125, 0.4688, 0.3125, 0.375, 0.1823, 0.418, 0.1823, 0.4447, 0.223, 0.375, 0.25, 0.375, 0.5677, 0.5092, 0.5677, 0.5092, 0.6315, 0.375, 0.6315, 0.625, 0.676, 0.5092, 0.676, 0.5092, 0.6315, 0.625, 0.6315, 0.125, 0.1823, 0.1298, 0.1823, 0.1298, 0.25, 0.125, 0.25, 0.8702, 0.1185, 0.875, 0.1185, 0.875, 0.1823, 0.8702, 0.1823, 0.5312, 0.4209, 0.5625, 0.4209, 0.5625, 0.3125, 0.5312, 0.3125, 0.5092, 0.25, 0.5092, 0.2399, 0.5648, 0.223, 0.625, 0.25, 0.5625, 0.4209, 0.5938, 0.4209, 0.5938, 0.3125, 0.5625, 0.3125, 0.4375, 0.4209, 0.4688, 0.4209, 0.4688, 0.3125, 0.4375, 0.3125, 0.4062, 0.4209, 0.4375, 0.4209, 0.4375, 0.3125, 0.4062, 0.3125, 0.375, 0.4952, 0.5092, 0.4952, 0.5092, 0.5, 0.375, 0.5, 0.375, 0.5, 0.5092, 0.5, 0.5092, 0.5677, 0.375, 0.5677, 0.5092, 0.5677, 0.625, 0.5677, 0.625, 0.6315, 0.5092, 0.6315, 0.8702, 0.1823, 0.875, 0.1823, 0.875, 0.25, 0.8702, 0.25, 0.5092, 0.5, 0.5092, 0.4952, 0.625, 0.4952, 0.625, 0.5, 0.375, 0.4209, 0.4062, 0.4209, 0.4062, 0.3125, 0.375, 0.3125, 0.5938, 0.4209, 0.625, 0.4209, 0.625, 0.3125, 0.5938, 0.3125, 0.5092, 0.5, 0.625, 0.5, 0.625, 0.5677, 0.5092, 0.5677, 0.375, 0.3125, 0.375, 0.3546, 0.4062, 0.3546, 0.4062, 0.3125, 0.5938, 0.3125, 0.5938, 0.3546, 0.5938, 0.3546, 0.625, 0.3546, 0.625, 0.3125, 0.4375, 0.3125, 0.4375, 0.3546, 0.4375, 0.3546, 0.5625, 0.3546, 0.5938, 0.3546, 0.5938, 0.3125, 0.5625, 0.3125, 0.4375, 0.3125, 0.4375, 0.3546, 0.4688, 0.3546, 0.4688, 0.3546, 0.4688, 0.3125, 0.5312, 0.3546, 0.5625, 0.3546, 0.5625, 0.3125, 0.5312, 0.3125, 0.4688, 0.3546, 0.5, 0.3546, 0.5, 0.3125, 0.4688, 0.3125, 0.5, 0.3546, 0.5312, 0.3546, 0.5312, 0.3125, 0.5, 0.3125, 0.625, 0.25, 0.5648, 0.223, 0.5879, 0.1823, 0.625, 0.1823, 0.5092, 0.124, 0.5092, 0.1185, 0.625, 0.1185, 0.5648, 0.1411, 0.375, 0.3546, 0.375, 0.3546, 0.375, 0.3125, 0.625, 0.1185, 0.5395, 0.1001, 0.5395, 0.1001, 0.5521, 0.07401, 0.625, 0.07401, 0.5092, 0.03558, 0.5092, 0.0, 0.625, 0.0, 0.5395, 0.04684, 0.375, 0.0, 0.474, 0.04684, 0.4594, 0.07401, 0.4594, 0.07401, 0.375, 0.07401, 0.4062, 0.3546, 0.4375, 0.3546, 0.4375, 0.3125, 0.4062, 0.3125, 0.375, 0.1185, 0.474, 0.1001, 0.5092, 0.1109, 0.5092, 0.1185, 0.375, 0.1185, 0.4447, 0.1411, 0.418, 0.1823, 0.375, 0.1823, 0.375, 0.25, 0.4447, 0.223, 0.5092, 0.2399, 0.5092, 0.25, 0.625, 0.1823, 0.6313, 0.1823, 0.6313, 0.25, 0.625, 0.25, 0.625, 0.1185, 0.6313, 0.1185, 0.6313, 0.1823, 0.625, 0.1823, 0.625, 0.07401, 0.6313, 0.07401, 0.6313, 0.1185, 0.625, 0.1185, 0.625, 0.0, 0.6313, 0.0, 0.6313, 0.07401, 0.625, 0.07401, 0.5092, 1.0, 0.5092, 0.9937, 0.625, 0.9937, 0.625, 1.0, 0.375, 0.9937, 0.5092, 0.9937, 0.5092, 1.0, 0.375, 1.0, 0.3687, 0.07401, 0.3687, 0.0, 0.375, 0.0, 0.375, 0.07401, 0.3687, 0.1185, 0.3687, 0.07401, 0.375, 0.07401, 0.375, 0.1185, 0.3687, 0.1823, 0.3687, 0.1185, 0.375, 0.1185, 0.375, 0.1823, 0.3687, 0.25, 0.3687, 0.1823, 0.375, 0.1823, 0.375, 0.25, 0.375, 0.25, 0.5092, 0.25, 0.5092, 0.2563, 0.375, 0.2563, 0.625, 0.2563, 0.5092, 0.2563, 0.5092, 0.25, 0.625, 0.25, 0.6313, 0.1823, 0.8702, 0.1823, 0.8702, 0.25, 0.6313, 0.25, 0.6313, 0.1185, 0.8702, 0.1185, 0.8702, 0.1823, 0.6313, 0.1823, 0.6313, 0.07401, 0.8702, 0.07401, 0.8702, 0.1185, 0.6313, 0.1185, 0.6313, 0.0, 0.8702, 0.0, 0.8702, 0.07401, 0.6313, 0.07401, 0.5092, 0.9937, 0.5092, 0.7548, 0.625, 0.7548, 0.625, 0.9937, 0.375, 0.7548, 0.5092, 0.7548, 0.5092, 0.9937, 0.375, 0.9937, 0.1298, 0.07401, 0.1298, 0.0, 0.3687, 0.0, 0.3687, 0.07401, 0.1298, 0.1185, 0.1298, 0.07401, 0.3687, 0.07401, 0.3687, 0.1185, 0.1298, 0.1823, 0.1298, 0.1185, 0.3687, 0.1185, 0.3687, 0.1823, 0.1298, 0.25, 0.1298, 0.1823, 0.3687, 0.1823, 0.3687, 0.25, 0.375, 0.2563, 0.5092, 0.2563, 0.5092, 0.4952, 0.375, 0.4952, 0.625, 0.4952, 0.5092, 0.4952, 0.5092, 0.2563, 0.625, 0.2563])
me_hifistereo.materials.append(mat_lambert3sg)
me_hifistereo.materials.append(mat_lambert4sg)
me_hifistereo.materials.append(mat_lambert2sg)
me_hifistereo.use_remesh_preserve_volume = False
me_hifistereo.use_remesh_preserve_attributes = False
me_hifistereo.use_mirror_vertex_groups = False
me_hifistereo.update()

# ---- objects
ob_hifistereo = bpy.data.objects.new('hifiStereo', me_hifistereo)
ob_lamp = bpy.data.objects.new('Lamp', light_lamp)
ob_camera = bpy.data.objects.new('Camera', cam_camera)

# ---- transforms, parenting, visibility, modifiers, constraints
ob_hifistereo.location = (0.0, 0.0, 0.0)
ob_hifistereo.rotation_euler = (1.571, -0.0, 0.0)
ob_hifistereo.scale = (0.1, 0.1, 0.1)
ob_hifistereo.lineart.crease_threshold = 0.0
ob_lamp.location = (4.076, 1.005, 5.904)
ob_lamp.rotation_euler = (0.6503, 0.05522, 1.866)
ob_lamp.lock_rotations_4d = False
ob_lamp.empty_display_type = 'ARROWS'
ob_lamp.color = (0.0, 0.0, 0.0, 0.0)
ob_lamp.lineart.crease_threshold = 0.0
ob_camera.location = (7.481, -6.508, 5.344)
ob_camera.rotation_euler = (1.109, 0.0, 0.8149)
ob_camera.lock_rotations_4d = False
ob_camera.empty_display_type = 'ARROWS'
ob_camera.color = (0.0, 0.0, 0.0, 0.0)
ob_camera.display_type = 'WIRE'
ob_camera.lineart.crease_threshold = 0.0

# ---- collection membership
col_collection_1.objects.link(ob_hifistereo)
col_collection_1.objects.link(ob_lamp)
col_collection_1.objects.link(ob_camera)

# ---- scene / render settings (as saved in the file)
scene.camera = ob_camera
scene.frame_start = 1; scene.frame_end = 250; scene.frame_set(1)
scene.render.engine = 'BLENDER_EEVEE_NEXT'
scene.render.resolution_percentage = 50
scene.render.dither_intensity = 0.0
scene.cycles.use_denoising = False
scene.cycles.samples = 128
scene.cycles.sampling_pattern = 'TABULATED_SOBOL'
scene.cycles.light_sampling_threshold = 0.0
scene.cycles.use_adaptive_sampling = False
scene.cycles.use_light_tree = False
scene.cycles.blur_glossy = 0.0
scene.cycles.sample_clamp_indirect = 0.0
scene.view_settings.view_transform = 'Standard'
bpy.context.view_layer.update()
